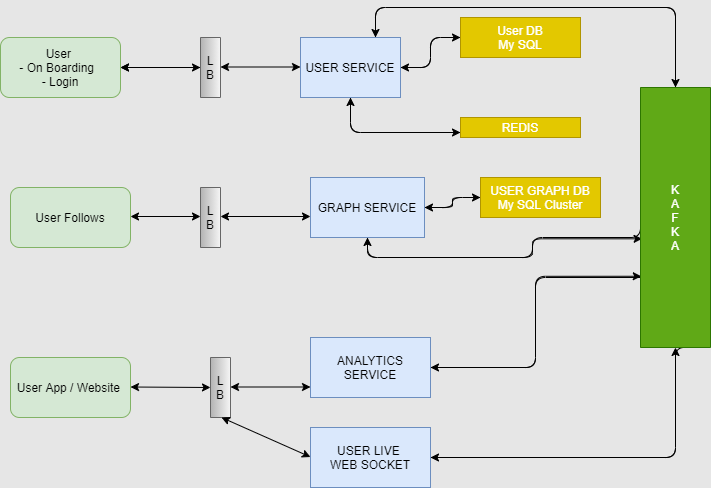

The diagram above was exported from draw.io. Its source (the exported page's mxGraphModel, read from the mxfile embedded in the PNG):
<mxGraphModel dx="1038" dy="531" grid="1" gridSize="10" guides="1" tooltips="1" connect="1" arrows="1" fold="1" page="1" pageScale="1" pageWidth="827" pageHeight="1169" background="#E6E6E6" math="0" shadow="0">
  <root>
    <mxCell id="WIyWlLk6GJQsqaUBKTNV-0" />
    <mxCell id="WIyWlLk6GJQsqaUBKTNV-1" parent="WIyWlLk6GJQsqaUBKTNV-0" />
    <mxCell id="Wl_lcxvwGzdpKW48WM75-0" value="User &lt;br&gt;- On Boarding&amp;nbsp; &lt;br&gt;- Login" style="rounded=1;whiteSpace=wrap;html=1;fillColor=#d5e8d4;strokeColor=#82b366;" parent="WIyWlLk6GJQsqaUBKTNV-1" vertex="1">
      <mxGeometry x="50" y="50" width="120" height="60" as="geometry" />
    </mxCell>
    <mxCell id="Wl_lcxvwGzdpKW48WM75-1" value="User Follows" style="rounded=1;whiteSpace=wrap;html=1;fillColor=#d5e8d4;strokeColor=#82b366;" parent="WIyWlLk6GJQsqaUBKTNV-1" vertex="1">
      <mxGeometry x="60" y="200" width="120" height="60" as="geometry" />
    </mxCell>
    <mxCell id="Wl_lcxvwGzdpKW48WM75-2" value="User App / Website&amp;nbsp;" style="rounded=1;whiteSpace=wrap;html=1;fillColor=#d5e8d4;strokeColor=#82b366;" parent="WIyWlLk6GJQsqaUBKTNV-1" vertex="1">
      <mxGeometry x="60" y="370" width="120" height="60" as="geometry" />
    </mxCell>
    <mxCell id="Wl_lcxvwGzdpKW48WM75-19" value="" style="edgeStyle=orthogonalEdgeStyle;curved=0;rounded=1;sketch=0;orthogonalLoop=1;jettySize=auto;html=1;" parent="WIyWlLk6GJQsqaUBKTNV-1" source="Wl_lcxvwGzdpKW48WM75-3" target="Wl_lcxvwGzdpKW48WM75-0" edge="1">
      <mxGeometry relative="1" as="geometry" />
    </mxCell>
    <mxCell id="Wl_lcxvwGzdpKW48WM75-3" value="L&lt;br&gt;B" style="rounded=0;whiteSpace=wrap;html=1;direction=south;gradientColor=#b3b3b3;fillColor=#f5f5f5;strokeColor=#666666;" parent="WIyWlLk6GJQsqaUBKTNV-1" vertex="1">
      <mxGeometry x="250" y="50" width="20" height="60" as="geometry" />
    </mxCell>
    <mxCell id="Wl_lcxvwGzdpKW48WM75-4" value="L&lt;br&gt;B" style="rounded=0;whiteSpace=wrap;html=1;direction=south;gradientColor=#b3b3b3;fillColor=#f5f5f5;strokeColor=#666666;" parent="WIyWlLk6GJQsqaUBKTNV-1" vertex="1">
      <mxGeometry x="250" y="200" width="20" height="60" as="geometry" />
    </mxCell>
    <mxCell id="Wl_lcxvwGzdpKW48WM75-5" value="L&lt;br&gt;B" style="rounded=0;whiteSpace=wrap;html=1;direction=south;gradientColor=#b3b3b3;fillColor=#f5f5f5;strokeColor=#666666;" parent="WIyWlLk6GJQsqaUBKTNV-1" vertex="1">
      <mxGeometry x="260" y="370" width="20" height="60" as="geometry" />
    </mxCell>
    <mxCell id="Wl_lcxvwGzdpKW48WM75-33" style="edgeStyle=orthogonalEdgeStyle;curved=0;rounded=1;sketch=0;orthogonalLoop=1;jettySize=auto;html=1;exitX=0.5;exitY=1;exitDx=0;exitDy=0;entryX=0;entryY=0.75;entryDx=0;entryDy=0;" parent="WIyWlLk6GJQsqaUBKTNV-1" source="Wl_lcxvwGzdpKW48WM75-9" target="Wl_lcxvwGzdpKW48WM75-14" edge="1">
      <mxGeometry relative="1" as="geometry" />
    </mxCell>
    <mxCell id="Wl_lcxvwGzdpKW48WM75-35" style="edgeStyle=orthogonalEdgeStyle;curved=0;rounded=1;sketch=0;orthogonalLoop=1;jettySize=auto;html=1;exitX=1;exitY=0.5;exitDx=0;exitDy=0;entryX=0;entryY=0.5;entryDx=0;entryDy=0;" parent="WIyWlLk6GJQsqaUBKTNV-1" source="Wl_lcxvwGzdpKW48WM75-9" target="Wl_lcxvwGzdpKW48WM75-12" edge="1">
      <mxGeometry relative="1" as="geometry" />
    </mxCell>
    <mxCell id="Wl_lcxvwGzdpKW48WM75-37" style="edgeStyle=orthogonalEdgeStyle;curved=0;rounded=1;sketch=0;orthogonalLoop=1;jettySize=auto;html=1;exitX=0.75;exitY=0;exitDx=0;exitDy=0;entryX=0;entryY=0.5;entryDx=0;entryDy=0;" parent="WIyWlLk6GJQsqaUBKTNV-1" source="Wl_lcxvwGzdpKW48WM75-9" target="Wl_lcxvwGzdpKW48WM75-16" edge="1">
      <mxGeometry relative="1" as="geometry">
        <Array as="points">
          <mxPoint x="425" y="20" />
          <mxPoint x="725" y="20" />
        </Array>
      </mxGeometry>
    </mxCell>
    <mxCell id="Wl_lcxvwGzdpKW48WM75-9" value="USER SERVICE" style="rounded=0;whiteSpace=wrap;html=1;sketch=0;fillColor=#dae8fc;strokeColor=#6c8ebf;" parent="WIyWlLk6GJQsqaUBKTNV-1" vertex="1">
      <mxGeometry x="350" y="50" width="100" height="60" as="geometry" />
    </mxCell>
    <mxCell id="Wl_lcxvwGzdpKW48WM75-45" style="edgeStyle=orthogonalEdgeStyle;curved=0;rounded=1;sketch=0;orthogonalLoop=1;jettySize=auto;html=1;exitX=1;exitY=0.5;exitDx=0;exitDy=0;entryX=0;entryY=0.5;entryDx=0;entryDy=0;" parent="WIyWlLk6GJQsqaUBKTNV-1" source="Wl_lcxvwGzdpKW48WM75-10" target="Wl_lcxvwGzdpKW48WM75-15" edge="1">
      <mxGeometry relative="1" as="geometry" />
    </mxCell>
    <mxCell id="Wl_lcxvwGzdpKW48WM75-47" style="edgeStyle=orthogonalEdgeStyle;curved=0;rounded=1;sketch=0;orthogonalLoop=1;jettySize=auto;html=1;exitX=0.5;exitY=1;exitDx=0;exitDy=0;entryX=0.582;entryY=0.977;entryDx=0;entryDy=0;entryPerimeter=0;" parent="WIyWlLk6GJQsqaUBKTNV-1" source="Wl_lcxvwGzdpKW48WM75-10" target="Wl_lcxvwGzdpKW48WM75-16" edge="1">
      <mxGeometry relative="1" as="geometry" />
    </mxCell>
    <mxCell id="Wl_lcxvwGzdpKW48WM75-10" value="GRAPH SERVICE" style="rounded=0;whiteSpace=wrap;html=1;sketch=0;fillColor=#dae8fc;strokeColor=#6c8ebf;" parent="WIyWlLk6GJQsqaUBKTNV-1" vertex="1">
      <mxGeometry x="360" y="190" width="114" height="60" as="geometry" />
    </mxCell>
    <mxCell id="Wl_lcxvwGzdpKW48WM75-40" style="edgeStyle=orthogonalEdgeStyle;curved=0;rounded=1;sketch=0;orthogonalLoop=1;jettySize=auto;html=1;exitX=1;exitY=0.5;exitDx=0;exitDy=0;entryX=0.726;entryY=0.989;entryDx=0;entryDy=0;entryPerimeter=0;" parent="WIyWlLk6GJQsqaUBKTNV-1" source="Wl_lcxvwGzdpKW48WM75-11" target="Wl_lcxvwGzdpKW48WM75-16" edge="1">
      <mxGeometry relative="1" as="geometry" />
    </mxCell>
    <mxCell id="Wl_lcxvwGzdpKW48WM75-11" value="ANALYTICS SERVICE" style="rounded=0;whiteSpace=wrap;html=1;sketch=0;fillColor=#dae8fc;strokeColor=#6c8ebf;" parent="WIyWlLk6GJQsqaUBKTNV-1" vertex="1">
      <mxGeometry x="360" y="350" width="120" height="60" as="geometry" />
    </mxCell>
    <mxCell id="Wl_lcxvwGzdpKW48WM75-36" style="edgeStyle=orthogonalEdgeStyle;curved=0;rounded=1;sketch=0;orthogonalLoop=1;jettySize=auto;html=1;exitX=0;exitY=0.5;exitDx=0;exitDy=0;entryX=1;entryY=0.5;entryDx=0;entryDy=0;" parent="WIyWlLk6GJQsqaUBKTNV-1" source="Wl_lcxvwGzdpKW48WM75-12" target="Wl_lcxvwGzdpKW48WM75-9" edge="1">
      <mxGeometry relative="1" as="geometry" />
    </mxCell>
    <mxCell id="Wl_lcxvwGzdpKW48WM75-12" value="User DB&lt;br&gt;My SQL" style="rounded=0;whiteSpace=wrap;html=1;sketch=0;fillColor=#e3c800;strokeColor=#B09500;fontColor=#ffffff;" parent="WIyWlLk6GJQsqaUBKTNV-1" vertex="1">
      <mxGeometry x="510" y="30" width="120" height="40" as="geometry" />
    </mxCell>
    <mxCell id="Wl_lcxvwGzdpKW48WM75-43" style="edgeStyle=orthogonalEdgeStyle;curved=0;rounded=1;sketch=0;orthogonalLoop=1;jettySize=auto;html=1;exitX=1;exitY=0.5;exitDx=0;exitDy=0;entryX=1;entryY=0.5;entryDx=0;entryDy=0;" parent="WIyWlLk6GJQsqaUBKTNV-1" source="Wl_lcxvwGzdpKW48WM75-13" target="Wl_lcxvwGzdpKW48WM75-16" edge="1">
      <mxGeometry relative="1" as="geometry" />
    </mxCell>
    <mxCell id="Wl_lcxvwGzdpKW48WM75-13" value="USER LIVE&amp;nbsp;&lt;br&gt;WEB SOCKET" style="rounded=0;whiteSpace=wrap;html=1;sketch=0;fillColor=#dae8fc;strokeColor=#6c8ebf;" parent="WIyWlLk6GJQsqaUBKTNV-1" vertex="1">
      <mxGeometry x="360" y="440" width="120" height="60" as="geometry" />
    </mxCell>
    <mxCell id="Wl_lcxvwGzdpKW48WM75-34" style="edgeStyle=orthogonalEdgeStyle;curved=0;rounded=1;sketch=0;orthogonalLoop=1;jettySize=auto;html=1;exitX=0;exitY=0.75;exitDx=0;exitDy=0;" parent="WIyWlLk6GJQsqaUBKTNV-1" source="Wl_lcxvwGzdpKW48WM75-14" edge="1">
      <mxGeometry relative="1" as="geometry">
        <mxPoint x="400" y="110" as="targetPoint" />
      </mxGeometry>
    </mxCell>
    <mxCell id="Wl_lcxvwGzdpKW48WM75-14" value="REDIS" style="rounded=0;whiteSpace=wrap;html=1;sketch=0;fillColor=#e3c800;strokeColor=#B09500;fontColor=#ffffff;" parent="WIyWlLk6GJQsqaUBKTNV-1" vertex="1">
      <mxGeometry x="510" y="130" width="120" height="20" as="geometry" />
    </mxCell>
    <mxCell id="Wl_lcxvwGzdpKW48WM75-46" style="edgeStyle=orthogonalEdgeStyle;curved=0;rounded=1;sketch=0;orthogonalLoop=1;jettySize=auto;html=1;exitX=0;exitY=0.5;exitDx=0;exitDy=0;entryX=1;entryY=0.5;entryDx=0;entryDy=0;" parent="WIyWlLk6GJQsqaUBKTNV-1" source="Wl_lcxvwGzdpKW48WM75-15" target="Wl_lcxvwGzdpKW48WM75-10" edge="1">
      <mxGeometry relative="1" as="geometry" />
    </mxCell>
    <mxCell id="Wl_lcxvwGzdpKW48WM75-15" value="USER GRAPH DB&lt;br&gt;My SQL Cluster" style="rounded=0;whiteSpace=wrap;html=1;sketch=0;fillColor=#e3c800;strokeColor=#B09500;fontColor=#ffffff;" parent="WIyWlLk6GJQsqaUBKTNV-1" vertex="1">
      <mxGeometry x="530" y="190" width="120" height="40" as="geometry" />
    </mxCell>
    <mxCell id="Wl_lcxvwGzdpKW48WM75-39" style="edgeStyle=orthogonalEdgeStyle;curved=0;rounded=1;sketch=0;orthogonalLoop=1;jettySize=auto;html=1;exitX=0;exitY=0.5;exitDx=0;exitDy=0;entryX=0.75;entryY=0;entryDx=0;entryDy=0;" parent="WIyWlLk6GJQsqaUBKTNV-1" source="Wl_lcxvwGzdpKW48WM75-16" target="Wl_lcxvwGzdpKW48WM75-9" edge="1">
      <mxGeometry relative="1" as="geometry">
        <Array as="points">
          <mxPoint x="725" y="20" />
          <mxPoint x="425" y="20" />
        </Array>
      </mxGeometry>
    </mxCell>
    <mxCell id="Wl_lcxvwGzdpKW48WM75-42" style="edgeStyle=orthogonalEdgeStyle;curved=0;rounded=1;sketch=0;orthogonalLoop=1;jettySize=auto;html=1;entryX=1;entryY=0.5;entryDx=0;entryDy=0;" parent="WIyWlLk6GJQsqaUBKTNV-1" target="Wl_lcxvwGzdpKW48WM75-11" edge="1">
      <mxGeometry relative="1" as="geometry">
        <mxPoint x="690" y="290" as="sourcePoint" />
      </mxGeometry>
    </mxCell>
    <mxCell id="Wl_lcxvwGzdpKW48WM75-44" style="edgeStyle=orthogonalEdgeStyle;curved=0;rounded=1;sketch=0;orthogonalLoop=1;jettySize=auto;html=1;exitX=1;exitY=0.25;exitDx=0;exitDy=0;entryX=1;entryY=0.5;entryDx=0;entryDy=0;" parent="WIyWlLk6GJQsqaUBKTNV-1" source="Wl_lcxvwGzdpKW48WM75-16" target="Wl_lcxvwGzdpKW48WM75-13" edge="1">
      <mxGeometry relative="1" as="geometry">
        <Array as="points">
          <mxPoint x="725" y="360" />
          <mxPoint x="725" y="470" />
        </Array>
      </mxGeometry>
    </mxCell>
    <mxCell id="Wl_lcxvwGzdpKW48WM75-54" style="edgeStyle=orthogonalEdgeStyle;curved=0;rounded=1;sketch=0;orthogonalLoop=1;jettySize=auto;html=1;exitX=0.5;exitY=1;exitDx=0;exitDy=0;entryX=0.5;entryY=1;entryDx=0;entryDy=0;" parent="WIyWlLk6GJQsqaUBKTNV-1" source="Wl_lcxvwGzdpKW48WM75-16" target="Wl_lcxvwGzdpKW48WM75-10" edge="1">
      <mxGeometry relative="1" as="geometry">
        <Array as="points">
          <mxPoint x="690" y="250" />
          <mxPoint x="582" y="250" />
          <mxPoint x="582" y="270" />
          <mxPoint x="417" y="270" />
        </Array>
      </mxGeometry>
    </mxCell>
    <mxCell id="Wl_lcxvwGzdpKW48WM75-16" value="K&lt;br&gt;A&lt;br&gt;F&lt;br&gt;K&lt;br&gt;A" style="rounded=0;whiteSpace=wrap;html=1;direction=south;fillColor=#60a917;strokeColor=#2D7600;fontColor=#ffffff;" parent="WIyWlLk6GJQsqaUBKTNV-1" vertex="1">
      <mxGeometry x="690" y="100" width="70" height="260" as="geometry" />
    </mxCell>
    <mxCell id="Wl_lcxvwGzdpKW48WM75-18" value="" style="endArrow=classic;startArrow=classic;html=1;exitX=1;exitY=0.5;exitDx=0;exitDy=0;" parent="WIyWlLk6GJQsqaUBKTNV-1" source="Wl_lcxvwGzdpKW48WM75-0" edge="1">
      <mxGeometry width="50" height="50" relative="1" as="geometry">
        <mxPoint x="180" y="90" as="sourcePoint" />
        <mxPoint x="250" y="80" as="targetPoint" />
      </mxGeometry>
    </mxCell>
    <mxCell id="Wl_lcxvwGzdpKW48WM75-21" value="" style="endArrow=classic;startArrow=classic;html=1;exitX=1;exitY=0.5;exitDx=0;exitDy=0;" parent="WIyWlLk6GJQsqaUBKTNV-1" edge="1">
      <mxGeometry width="50" height="50" relative="1" as="geometry">
        <mxPoint x="180" y="229" as="sourcePoint" />
        <mxPoint x="250" y="229" as="targetPoint" />
      </mxGeometry>
    </mxCell>
    <mxCell id="Wl_lcxvwGzdpKW48WM75-22" value="" style="endArrow=classic;startArrow=classic;html=1;exitX=1;exitY=0.5;exitDx=0;exitDy=0;entryX=0.5;entryY=1;entryDx=0;entryDy=0;" parent="WIyWlLk6GJQsqaUBKTNV-1" target="Wl_lcxvwGzdpKW48WM75-5" edge="1">
      <mxGeometry width="50" height="50" relative="1" as="geometry">
        <mxPoint x="180" y="399.5" as="sourcePoint" />
        <mxPoint x="250" y="399.5" as="targetPoint" />
      </mxGeometry>
    </mxCell>
    <mxCell id="Wl_lcxvwGzdpKW48WM75-23" value="" style="endArrow=classic;startArrow=classic;html=1;exitX=1;exitY=0.5;exitDx=0;exitDy=0;" parent="WIyWlLk6GJQsqaUBKTNV-1" edge="1">
      <mxGeometry width="50" height="50" relative="1" as="geometry">
        <mxPoint x="270" y="79.5" as="sourcePoint" />
        <mxPoint x="350" y="79.5" as="targetPoint" />
      </mxGeometry>
    </mxCell>
    <mxCell id="Wl_lcxvwGzdpKW48WM75-24" value="" style="endArrow=classic;startArrow=classic;html=1;exitX=1;exitY=0.5;exitDx=0;exitDy=0;" parent="WIyWlLk6GJQsqaUBKTNV-1" edge="1">
      <mxGeometry width="50" height="50" relative="1" as="geometry">
        <mxPoint x="270" y="229" as="sourcePoint" />
        <mxPoint x="360" y="229" as="targetPoint" />
      </mxGeometry>
    </mxCell>
    <mxCell id="Wl_lcxvwGzdpKW48WM75-25" value="" style="endArrow=classic;startArrow=classic;html=1;exitX=1;exitY=0.5;exitDx=0;exitDy=0;" parent="WIyWlLk6GJQsqaUBKTNV-1" edge="1">
      <mxGeometry width="50" height="50" relative="1" as="geometry">
        <mxPoint x="280" y="399.5" as="sourcePoint" />
        <mxPoint x="360" y="399.5" as="targetPoint" />
      </mxGeometry>
    </mxCell>
    <mxCell id="Wl_lcxvwGzdpKW48WM75-26" value="" style="endArrow=classic;startArrow=classic;html=1;" parent="WIyWlLk6GJQsqaUBKTNV-1" edge="1">
      <mxGeometry width="50" height="50" relative="1" as="geometry">
        <mxPoint x="271" y="430" as="sourcePoint" />
        <mxPoint x="360" y="469.5" as="targetPoint" />
      </mxGeometry>
    </mxCell>
  </root>
</mxGraphModel>